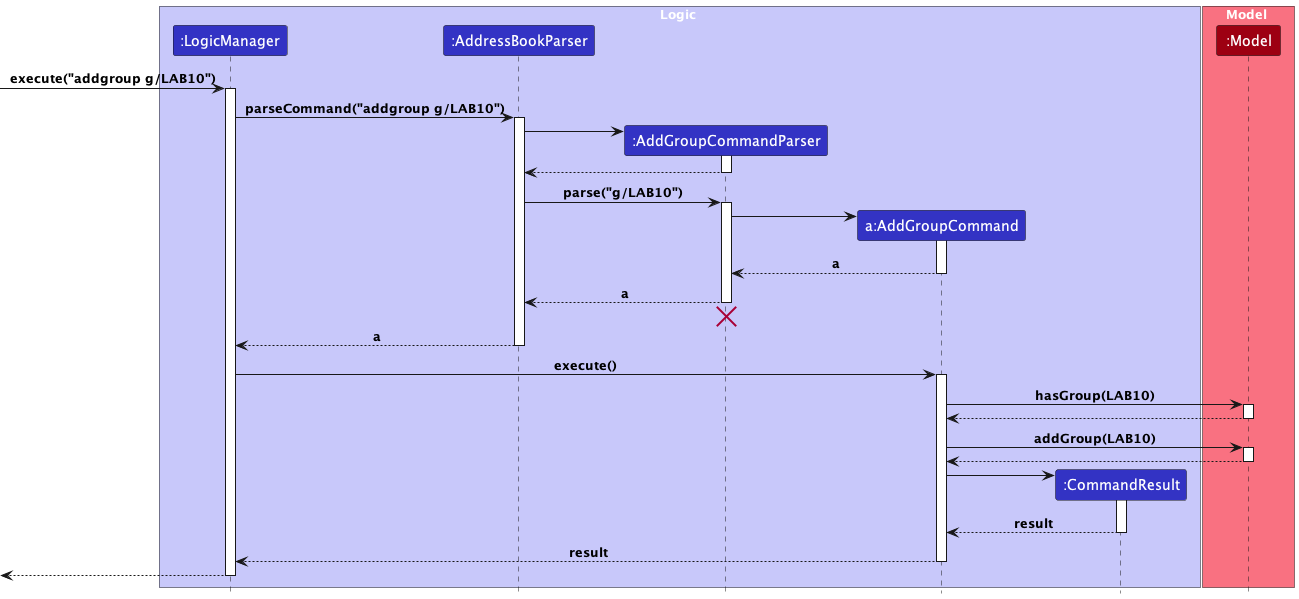

The diagram above was rendered by PlantUML. Its source (embedded in the PNG):
@startuml
!include style.puml

box Logic LOGIC_COLOR_T1
participant ":LogicManager" as LogicManager LOGIC_COLOR
participant ":AddressBookParser" as AddressBookParser LOGIC_COLOR
participant ":AddGroupCommandParser" as AddGroupCommandParser LOGIC_COLOR
participant "a:AddGroupCommand" as AddGroupCommand LOGIC_COLOR
participant ":CommandResult" as CommandResult LOGIC_COLOR
end box

box Model MODEL_COLOR_T1
participant ":Model" as Model MODEL_COLOR
end box

[-> LogicManager : execute("addgroup g/LAB10")
activate LogicManager

LogicManager -> AddressBookParser : parseCommand("addgroup g/LAB10")
activate AddressBookParser

create AddGroupCommandParser
AddressBookParser -> AddGroupCommandParser
activate AddGroupCommandParser

AddGroupCommandParser --> AddressBookParser
deactivate AddGroupCommandParser

AddressBookParser -> AddGroupCommandParser : parse("g/LAB10")
activate AddGroupCommandParser

create AddGroupCommand
AddGroupCommandParser -> AddGroupCommand
activate AddGroupCommand

AddGroupCommand --> AddGroupCommandParser : a
deactivate AddGroupCommand

AddGroupCommandParser --> AddressBookParser : a
deactivate AddGroupCommandParser

'Hidden arrow to position the destroy marker below the end of the activation bar.
AddGroupCommandParser -[hidden]-> AddressBookParser
destroy AddGroupCommandParser

AddressBookParser --> LogicManager : a
deactivate AddressBookParser

LogicManager -> AddGroupCommand : execute()
activate AddGroupCommand

AddGroupCommand -> Model : hasGroup(LAB10)
activate Model

Model --> AddGroupCommand
deactivate Model

AddGroupCommand -> Model : addGroup(LAB10)
activate Model

Model --> AddGroupCommand
deactivate Model

create CommandResult
AddGroupCommand -> CommandResult
activate CommandResult

CommandResult --> AddGroupCommand : result
deactivate CommandResult

AddGroupCommand --> LogicManager : result
deactivate AddGroupCommand

[<--LogicManager
deactivate LogicManager
@enduml